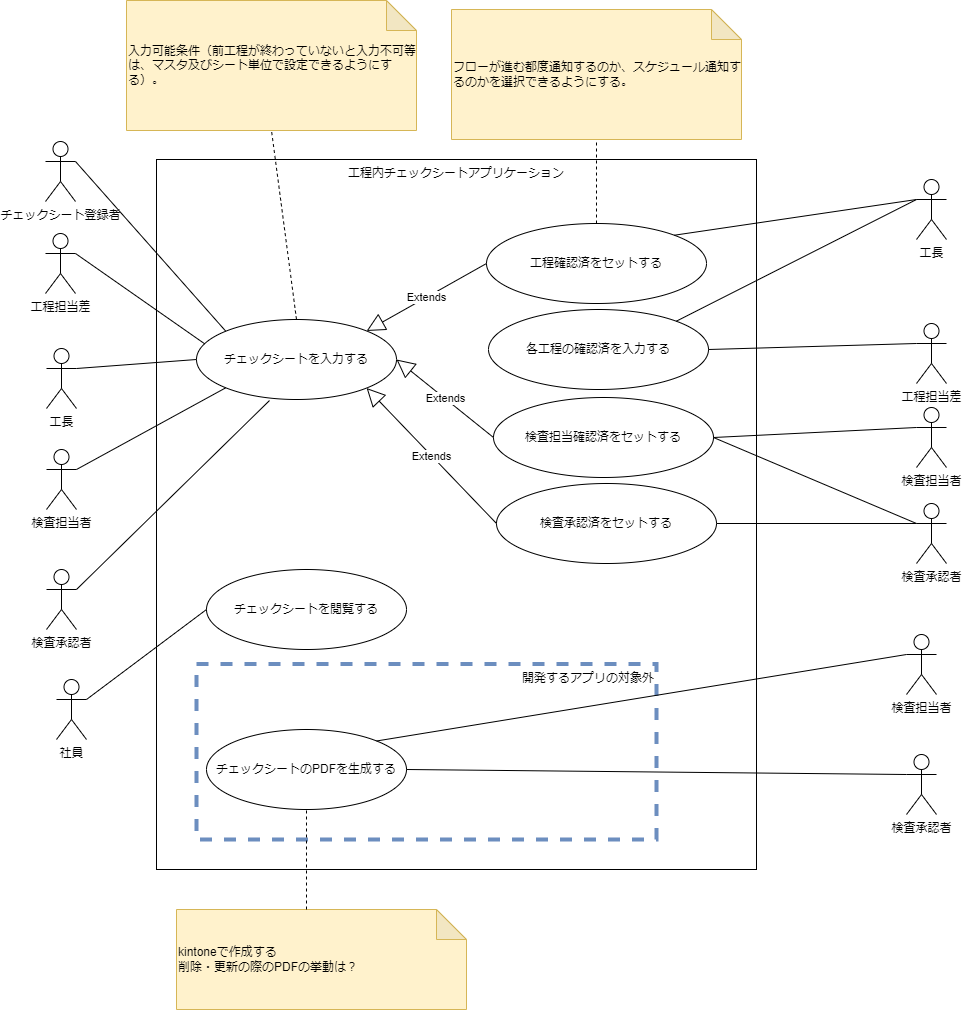

The diagram above was exported from draw.io. Its source (the exported page's mxGraphModel, read from the mxfile embedded in the PNG):
<mxGraphModel dx="1302" dy="1951" grid="1" gridSize="10" guides="1" tooltips="1" connect="1" arrows="1" fold="1" page="1" pageScale="1" pageWidth="827" pageHeight="1169" math="0" shadow="0">
  <root>
    <mxCell id="0" />
    <mxCell id="1" parent="0" />
    <mxCell id="51" value="工程内チェックシートアプリケーション" style="rounded=0;whiteSpace=wrap;html=1;fillColor=none;verticalAlign=top;" parent="1" vertex="1">
      <mxGeometry x="190" y="20" width="600" height="710" as="geometry" />
    </mxCell>
    <mxCell id="84" value="開発するアプリの対象外" style="rounded=0;whiteSpace=wrap;html=1;fillColor=none;strokeColor=#6c8ebf;strokeWidth=4;dashed=1;align=right;verticalAlign=top;" parent="1" vertex="1">
      <mxGeometry x="230" y="524.5" width="460" height="175.5" as="geometry" />
    </mxCell>
    <mxCell id="43" value="検査担当者" style="shape=umlActor;verticalLabelPosition=bottom;verticalAlign=top;html=1;outlineConnect=0;fillColor=none;" parent="1" vertex="1">
      <mxGeometry x="80" y="310" width="30" height="60" as="geometry" />
    </mxCell>
    <mxCell id="46" value="チェックシートを入力する" style="ellipse;whiteSpace=wrap;html=1;fillColor=none;" parent="1" vertex="1">
      <mxGeometry x="230" y="180" width="200" height="80" as="geometry" />
    </mxCell>
    <mxCell id="47" value="工程確認済をセットする" style="ellipse;whiteSpace=wrap;html=1;fillColor=none;" parent="1" vertex="1">
      <mxGeometry x="520" y="84" width="220" height="80" as="geometry" />
    </mxCell>
    <mxCell id="49" value="" style="endArrow=none;html=1;entryX=1;entryY=0.3333333333333333;entryDx=0;entryDy=0;entryPerimeter=0;exitX=0;exitY=1;exitDx=0;exitDy=0;" parent="1" source="46" target="43" edge="1">
      <mxGeometry width="50" height="50" relative="1" as="geometry">
        <mxPoint x="130" y="280" as="sourcePoint" />
        <mxPoint x="480" y="240" as="targetPoint" />
      </mxGeometry>
    </mxCell>
    <mxCell id="53" value="Extends" style="endArrow=block;endSize=16;endFill=0;html=1;exitX=0;exitY=0.5;exitDx=0;exitDy=0;entryX=1;entryY=0;entryDx=0;entryDy=0;" parent="1" source="47" target="46" edge="1">
      <mxGeometry width="160" relative="1" as="geometry">
        <mxPoint x="370" y="260" as="sourcePoint" />
        <mxPoint x="530" y="260" as="targetPoint" />
      </mxGeometry>
    </mxCell>
    <mxCell id="54" value="フローが進む都度通知するのか、スケジュール通知するのかを選択できるようにする。" style="shape=note;whiteSpace=wrap;html=1;backgroundOutline=1;darkOpacity=0.05;fillColor=#fff2cc;strokeColor=#d6b656;align=left;" parent="1" vertex="1">
      <mxGeometry x="485" y="-130" width="290" height="130" as="geometry" />
    </mxCell>
    <mxCell id="56" value="" style="endArrow=none;dashed=1;html=1;entryX=0.5;entryY=1;entryDx=0;entryDy=0;entryPerimeter=0;exitX=0.5;exitY=0;exitDx=0;exitDy=0;" parent="1" source="47" target="54" edge="1">
      <mxGeometry width="50" height="50" relative="1" as="geometry">
        <mxPoint x="430" y="260" as="sourcePoint" />
        <mxPoint x="480" y="210" as="targetPoint" />
      </mxGeometry>
    </mxCell>
    <mxCell id="59" value="検査承認者" style="shape=umlActor;verticalLabelPosition=bottom;verticalAlign=top;html=1;outlineConnect=0;fillColor=none;" parent="1" vertex="1">
      <mxGeometry x="80" y="430" width="30" height="60" as="geometry" />
    </mxCell>
    <mxCell id="65" value="工長" style="shape=umlActor;verticalLabelPosition=bottom;verticalAlign=top;html=1;outlineConnect=0;fillColor=none;" parent="1" vertex="1">
      <mxGeometry x="80" y="209" width="30" height="60" as="geometry" />
    </mxCell>
    <mxCell id="67" value="チェックシート登録者" style="shape=umlActor;verticalLabelPosition=bottom;verticalAlign=top;html=1;outlineConnect=0;fillColor=none;" parent="1" vertex="1">
      <mxGeometry x="79" y="2" width="30" height="60" as="geometry" />
    </mxCell>
    <mxCell id="72" value="" style="endArrow=none;html=1;entryX=1;entryY=0.3333333333333333;entryDx=0;entryDy=0;entryPerimeter=0;exitX=0;exitY=0.5;exitDx=0;exitDy=0;" parent="1" source="46" target="65" edge="1">
      <mxGeometry width="50" height="50" relative="1" as="geometry">
        <mxPoint x="110" y="190" as="sourcePoint" />
        <mxPoint x="110" y="220" as="targetPoint" />
      </mxGeometry>
    </mxCell>
    <mxCell id="74" value="チェックシートを閲覧する" style="ellipse;whiteSpace=wrap;html=1;fillColor=none;" parent="1" vertex="1">
      <mxGeometry x="240" y="430" width="200" height="80" as="geometry" />
    </mxCell>
    <mxCell id="75" value="検査担当確認済をセットする" style="ellipse;whiteSpace=wrap;html=1;fillColor=none;" parent="1" vertex="1">
      <mxGeometry x="527" y="258" width="220" height="80" as="geometry" />
    </mxCell>
    <mxCell id="76" value="Extends" style="endArrow=block;endSize=16;endFill=0;html=1;exitX=0;exitY=0.5;exitDx=0;exitDy=0;entryX=1;entryY=0.5;entryDx=0;entryDy=0;" parent="1" source="75" target="46" edge="1">
      <mxGeometry width="160" relative="1" as="geometry">
        <mxPoint x="529.9999999999998" y="300" as="sourcePoint" />
        <mxPoint x="400" y="250" as="targetPoint" />
      </mxGeometry>
    </mxCell>
    <mxCell id="77" value="検査承認済をセットする" style="ellipse;whiteSpace=wrap;html=1;fillColor=none;" parent="1" vertex="1">
      <mxGeometry x="530" y="344" width="220" height="80" as="geometry" />
    </mxCell>
    <mxCell id="78" value="Extends" style="endArrow=block;endSize=16;endFill=0;html=1;exitX=0;exitY=0.5;exitDx=0;exitDy=0;entryX=1;entryY=1;entryDx=0;entryDy=0;" parent="1" source="77" target="46" edge="1">
      <mxGeometry width="160" relative="1" as="geometry">
        <mxPoint x="529.9999999999998" y="270" as="sourcePoint" />
        <mxPoint x="410.71067811865476" y="258.2842712474619" as="targetPoint" />
      </mxGeometry>
    </mxCell>
    <mxCell id="80" value="チェックシートのPDFを生成する" style="ellipse;whiteSpace=wrap;html=1;fillColor=none;" parent="1" vertex="1">
      <mxGeometry x="240" y="590" width="200" height="80" as="geometry" />
    </mxCell>
    <mxCell id="81" value="kintoneで作成する&lt;br&gt;削除・更新の際のPDFの挙動は？" style="shape=note;whiteSpace=wrap;html=1;backgroundOutline=1;darkOpacity=0.05;fillColor=#fff2cc;strokeColor=#d6b656;align=left;" parent="1" vertex="1">
      <mxGeometry x="210" y="770" width="290" height="100" as="geometry" />
    </mxCell>
    <mxCell id="82" value="" style="endArrow=none;dashed=1;html=1;entryX=0.5;entryY=1;entryDx=0;entryDy=0;exitX=0;exitY=0;exitDx=130;exitDy=0;exitPerimeter=0;" parent="1" source="81" target="80" edge="1">
      <mxGeometry width="50" height="50" relative="1" as="geometry">
        <mxPoint x="640" y="94" as="sourcePoint" />
        <mxPoint x="475" y="20" as="targetPoint" />
      </mxGeometry>
    </mxCell>
    <mxCell id="85" value="社員" style="shape=umlActor;verticalLabelPosition=bottom;verticalAlign=top;html=1;outlineConnect=0;fillColor=none;" parent="1" vertex="1">
      <mxGeometry x="90" y="540" width="30" height="60" as="geometry" />
    </mxCell>
    <mxCell id="87" value="" style="endArrow=none;html=1;entryX=1;entryY=0.3333333333333333;entryDx=0;entryDy=0;entryPerimeter=0;exitX=0;exitY=0.5;exitDx=0;exitDy=0;" parent="1" source="74" target="85" edge="1">
      <mxGeometry width="50" height="50" relative="1" as="geometry">
        <mxPoint x="139.9999999999999" y="290" as="sourcePoint" />
        <mxPoint x="119.99999999999989" y="340" as="targetPoint" />
      </mxGeometry>
    </mxCell>
    <mxCell id="88" value="" style="endArrow=none;html=1;entryX=1;entryY=0.3333333333333333;entryDx=0;entryDy=0;entryPerimeter=0;exitX=0.365;exitY=1.013;exitDx=0;exitDy=0;exitPerimeter=0;" parent="1" source="46" target="59" edge="1">
      <mxGeometry width="50" height="50" relative="1" as="geometry">
        <mxPoint x="269.28932188134513" y="258.2842712474617" as="sourcePoint" />
        <mxPoint x="119.99999999999989" y="340" as="targetPoint" />
      </mxGeometry>
    </mxCell>
    <mxCell id="89" value="" style="endArrow=none;html=1;entryX=1;entryY=0.3333333333333333;entryDx=0;entryDy=0;entryPerimeter=0;exitX=0;exitY=0;exitDx=0;exitDy=0;" parent="1" source="46" target="67" edge="1">
      <mxGeometry width="50" height="50" relative="1" as="geometry">
        <mxPoint x="240" y="230" as="sourcePoint" />
        <mxPoint x="119.99999999999989" y="239" as="targetPoint" />
      </mxGeometry>
    </mxCell>
    <mxCell id="90" value="工程担当差" style="shape=umlActor;verticalLabelPosition=bottom;verticalAlign=top;html=1;outlineConnect=0;fillColor=none;" parent="1" vertex="1">
      <mxGeometry x="79" y="94" width="30" height="60" as="geometry" />
    </mxCell>
    <mxCell id="92" value="" style="endArrow=none;html=1;entryX=1;entryY=0.3333333333333333;entryDx=0;entryDy=0;entryPerimeter=0;exitX=0.041;exitY=0.304;exitDx=0;exitDy=0;exitPerimeter=0;" parent="1" source="46" target="90" edge="1">
      <mxGeometry width="50" height="50" relative="1" as="geometry">
        <mxPoint x="269.28932188134513" y="201.71572875253833" as="sourcePoint" />
        <mxPoint x="119.00000000000011" y="32" as="targetPoint" />
      </mxGeometry>
    </mxCell>
    <mxCell id="94" value="工長" style="shape=umlActor;verticalLabelPosition=bottom;verticalAlign=top;html=1;outlineConnect=0;fillColor=none;" parent="1" vertex="1">
      <mxGeometry x="950" y="40" width="30" height="60" as="geometry" />
    </mxCell>
    <mxCell id="96" value="" style="endArrow=none;html=1;entryX=1;entryY=0;entryDx=0;entryDy=0;exitX=0;exitY=0.3333333333333333;exitDx=0;exitDy=0;exitPerimeter=0;" parent="1" source="94" target="47" edge="1">
      <mxGeometry width="50" height="50" relative="1" as="geometry">
        <mxPoint x="1010.2893218813435" y="253.71572875253742" as="sourcePoint" />
        <mxPoint x="860" y="84" as="targetPoint" />
      </mxGeometry>
    </mxCell>
    <mxCell id="97" value="検査担当者" style="shape=umlActor;verticalLabelPosition=bottom;verticalAlign=top;html=1;outlineConnect=0;fillColor=none;" parent="1" vertex="1">
      <mxGeometry x="950" y="268" width="30" height="60" as="geometry" />
    </mxCell>
    <mxCell id="98" value="検査承認者" style="shape=umlActor;verticalLabelPosition=bottom;verticalAlign=top;html=1;outlineConnect=0;fillColor=none;" parent="1" vertex="1">
      <mxGeometry x="950" y="364" width="30" height="60" as="geometry" />
    </mxCell>
    <mxCell id="99" value="" style="endArrow=none;html=1;entryX=1;entryY=0.5;entryDx=0;entryDy=0;exitX=0;exitY=0.3333333333333333;exitDx=0;exitDy=0;exitPerimeter=0;" parent="1" source="97" target="75" edge="1">
      <mxGeometry width="50" height="50" relative="1" as="geometry">
        <mxPoint x="960" y="70" as="sourcePoint" />
        <mxPoint x="717.7817459305202" y="105.71572875253787" as="targetPoint" />
      </mxGeometry>
    </mxCell>
    <mxCell id="100" value="" style="endArrow=none;html=1;entryX=1;entryY=0.5;entryDx=0;entryDy=0;exitX=0;exitY=0.3333333333333333;exitDx=0;exitDy=0;exitPerimeter=0;" parent="1" source="98" target="75" edge="1">
      <mxGeometry width="50" height="50" relative="1" as="geometry">
        <mxPoint x="960" y="194" as="sourcePoint" />
        <mxPoint x="750" y="230" as="targetPoint" />
      </mxGeometry>
    </mxCell>
    <mxCell id="101" value="" style="endArrow=none;html=1;entryX=1;entryY=0.5;entryDx=0;entryDy=0;exitX=0;exitY=0.3333333333333333;exitDx=0;exitDy=0;exitPerimeter=0;" parent="1" source="98" target="77" edge="1">
      <mxGeometry width="50" height="50" relative="1" as="geometry">
        <mxPoint x="960" y="314" as="sourcePoint" />
        <mxPoint x="717.7817459305202" y="258.2842712474617" as="targetPoint" />
      </mxGeometry>
    </mxCell>
    <mxCell id="102" value="検査担当者" style="shape=umlActor;verticalLabelPosition=bottom;verticalAlign=top;html=1;outlineConnect=0;fillColor=none;" parent="1" vertex="1">
      <mxGeometry x="940" y="495" width="30" height="60" as="geometry" />
    </mxCell>
    <mxCell id="103" value="検査承認者" style="shape=umlActor;verticalLabelPosition=bottom;verticalAlign=top;html=1;outlineConnect=0;fillColor=none;" parent="1" vertex="1">
      <mxGeometry x="940" y="615" width="30" height="60" as="geometry" />
    </mxCell>
    <mxCell id="104" value="" style="endArrow=none;html=1;exitX=0;exitY=0.3333333333333333;exitDx=0;exitDy=0;exitPerimeter=0;entryX=1;entryY=0;entryDx=0;entryDy=0;" parent="1" source="102" target="80" edge="1">
      <mxGeometry width="50" height="50" relative="1" as="geometry">
        <mxPoint x="920" y="517" as="sourcePoint" />
        <mxPoint x="719.9999999999973" y="533" as="targetPoint" />
      </mxGeometry>
    </mxCell>
    <mxCell id="105" value="" style="endArrow=none;html=1;exitX=0;exitY=0.3333333333333333;exitDx=0;exitDy=0;exitPerimeter=0;entryX=1;entryY=0.5;entryDx=0;entryDy=0;" parent="1" source="103" target="80" edge="1">
      <mxGeometry width="50" height="50" relative="1" as="geometry">
        <mxPoint x="950" y="525" as="sourcePoint" />
        <mxPoint x="420.71067811865464" y="611.7157287525379" as="targetPoint" />
      </mxGeometry>
    </mxCell>
    <mxCell id="106" value="入力可能条件（前工程が終わっていないと入力不可等は、マスタ及びシート単位で設定できるようにする）。" style="shape=note;whiteSpace=wrap;html=1;backgroundOutline=1;darkOpacity=0.05;fillColor=#fff2cc;strokeColor=#d6b656;align=left;" parent="1" vertex="1">
      <mxGeometry x="160" y="-139" width="290" height="130" as="geometry" />
    </mxCell>
    <mxCell id="107" value="" style="endArrow=none;dashed=1;html=1;entryX=0.5;entryY=1;entryDx=0;entryDy=0;entryPerimeter=0;exitX=0.5;exitY=0;exitDx=0;exitDy=0;" parent="1" source="46" target="106" edge="1">
      <mxGeometry width="50" height="50" relative="1" as="geometry">
        <mxPoint x="640" y="94" as="sourcePoint" />
        <mxPoint x="640" y="10" as="targetPoint" />
      </mxGeometry>
    </mxCell>
    <mxCell id="109" value="各工程の確認済を入力する" style="ellipse;whiteSpace=wrap;html=1;fillColor=none;" vertex="1" parent="1">
      <mxGeometry x="522" y="170" width="220" height="80" as="geometry" />
    </mxCell>
    <mxCell id="110" value="工程担当差" style="shape=umlActor;verticalLabelPosition=bottom;verticalAlign=top;html=1;outlineConnect=0;fillColor=none;" vertex="1" parent="1">
      <mxGeometry x="950" y="184" width="30" height="60" as="geometry" />
    </mxCell>
    <mxCell id="111" value="" style="endArrow=none;html=1;entryX=1;entryY=0;entryDx=0;entryDy=0;exitX=0;exitY=0.3333333333333333;exitDx=0;exitDy=0;exitPerimeter=0;" edge="1" parent="1" source="94" target="109">
      <mxGeometry width="50" height="50" relative="1" as="geometry">
        <mxPoint x="960" y="70" as="sourcePoint" />
        <mxPoint x="717.7817459305206" y="105.71572875253787" as="targetPoint" />
      </mxGeometry>
    </mxCell>
    <mxCell id="112" value="" style="endArrow=none;html=1;entryX=1;entryY=0.5;entryDx=0;entryDy=0;exitX=0;exitY=0.3333333333333333;exitDx=0;exitDy=0;exitPerimeter=0;" edge="1" parent="1" source="110" target="109">
      <mxGeometry width="50" height="50" relative="1" as="geometry">
        <mxPoint x="960" y="70" as="sourcePoint" />
        <mxPoint x="719.7817459305165" y="191.71572875253923" as="targetPoint" />
      </mxGeometry>
    </mxCell>
  </root>
</mxGraphModel>